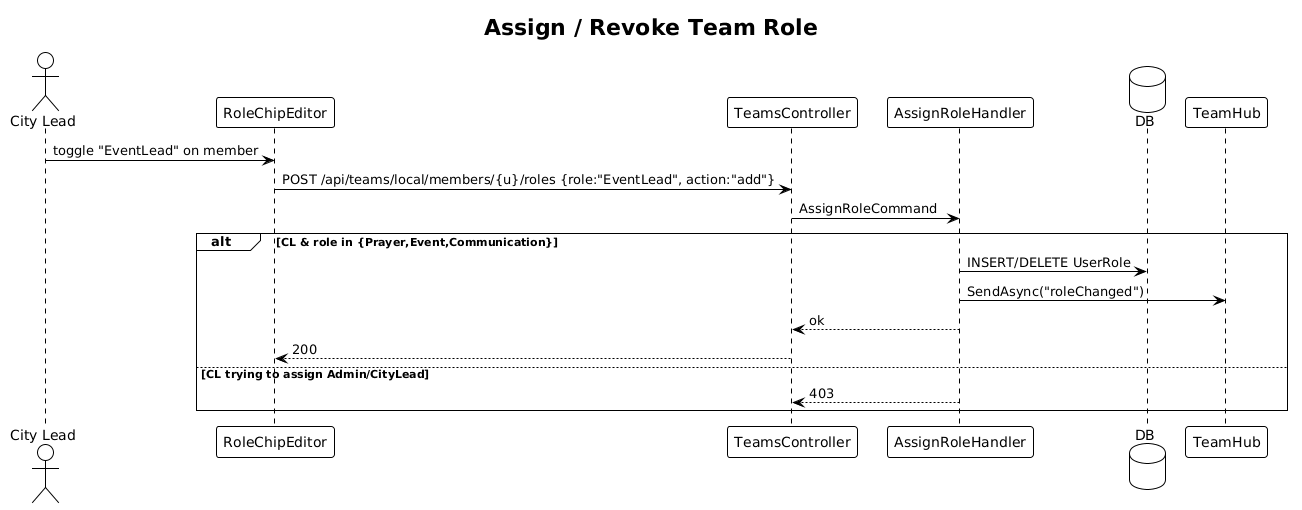

The diagram above was rendered by PlantUML. Its source (embedded in the PNG):
@startuml
!theme plain
title Assign / Revoke Team Role

actor "City Lead" as CL
participant "RoleChipEditor" as E
participant "TeamsController" as C
participant "AssignRoleHandler" as H
database "DB" as DB
participant "TeamHub" as Hub

CL -> E: toggle "EventLead" on member
E -> C: POST /api/teams/local/members/{u}/roles {role:"EventLead", action:"add"}
C -> H: AssignRoleCommand
alt CL & role in {Prayer,Event,Communication}
  H -> DB: INSERT/DELETE UserRole
  H -> Hub: SendAsync("roleChanged")
  H --> C: ok
  C --> E: 200
else CL trying to assign Admin/CityLead
  H --> C: 403
end
@enduml